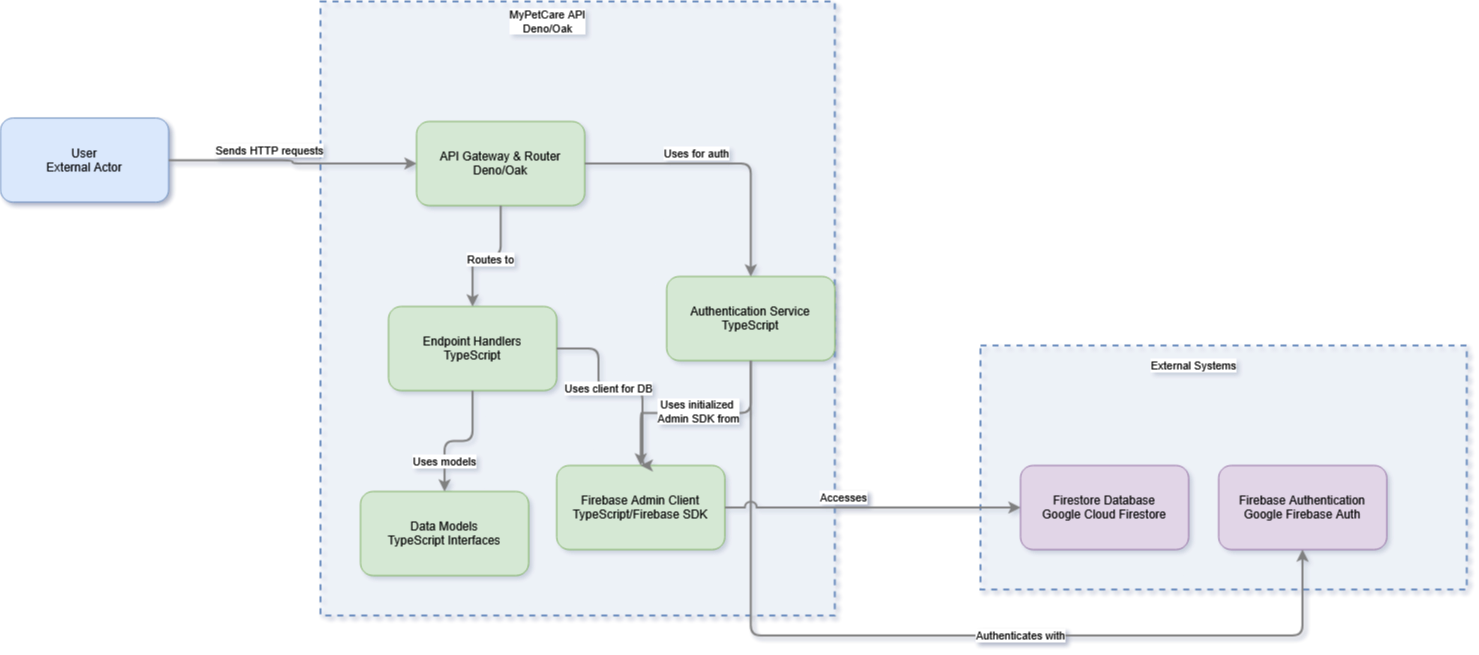

The diagram above was exported from draw.io. Its source (the exported page's mxGraphModel, read from the mxfile embedded in the PNG):
<mxGraphModel dx="1056" dy="576" grid="1" gridSize="10" guides="1" tooltips="1" connect="1" arrows="1" fold="1" page="1" pageScale="1" pageWidth="1169" pageHeight="827" math="0" shadow="0">
  <root>
    <mxCell id="0" />
    <mxCell id="1" parent="0" />
    <mxCell id="1484" value="" style="html=1;whiteSpace=wrap;container=1;fillColor=#dae8fc;strokeColor=#6c8ebf;dashed=1;fillOpacity=20;strokeWidth=2;containerType=none;recursiveResize=0;movable=1;resizable=1;autosize=0;dropTarget=0" parent="1" vertex="1">
      <mxGeometry x="1009.9983734221803" y="450" width="486.3156624591475" height="244.07891561478687" as="geometry" />
    </mxCell>
    <mxCell id="1491" value="Firestore Database&lt;br&gt;Google Cloud Firestore" style="rounded=1;whiteSpace=wrap;html=1;fillColor=#e1d5e7;strokeColor=#9673a6;" parent="1484" vertex="1">
      <mxGeometry x="40" y="120" width="168.1578312295738" height="84.0789156147869" as="geometry" />
    </mxCell>
    <mxCell id="1492" value="Firebase Authentication&lt;br&gt;Google Firebase Auth" style="rounded=1;whiteSpace=wrap;html=1;fillColor=#e1d5e7;strokeColor=#9673a6;" parent="1484" vertex="1">
      <mxGeometry x="238.1578312295738" y="120" width="168.1578312295738" height="84.0789156147869" as="geometry" />
    </mxCell>
    <mxCell id="1484_label" value="External Systems" style="edgeLabel;html=1;align=center;verticalAlign=middle;resizable=0;labelBackgroundColor=white;spacing=5" parent="1" vertex="1">
      <mxGeometry x="1017.9983734221803" y="458" width="410.3156624591475" height="24" as="geometry" />
    </mxCell>
    <mxCell id="1485" value="" style="html=1;whiteSpace=wrap;container=1;fillColor=#dae8fc;strokeColor=#6c8ebf;dashed=1;fillOpacity=20;strokeWidth=2;containerType=none;recursiveResize=0;movable=1;resizable=1;autosize=0;dropTarget=0" parent="1" vertex="1">
      <mxGeometry x="350" y="106" width="514.3419676640765" height="614.0789156147869" as="geometry" />
    </mxCell>
    <mxCell id="1486" value="API Gateway &amp;amp; Router&lt;br&gt;Deno/Oak" style="rounded=1;whiteSpace=wrap;html=1;fillColor=#d5e8d4;strokeColor=#82b366;" parent="1485" vertex="1">
      <mxGeometry x="96.05261040985795" y="120" width="168.1578312295738" height="84.0789156147869" as="geometry" />
    </mxCell>
    <mxCell id="1487" value="Endpoint Handlers&lt;br&gt;TypeScript" style="rounded=1;whiteSpace=wrap;html=1;fillColor=#d5e8d4;strokeColor=#82b366;" parent="1485" vertex="1">
      <mxGeometry x="68.02630520492897" y="305" width="168.1578312295738" height="84.0789156147869" as="geometry" />
    </mxCell>
    <mxCell id="1488" value="Authentication Service&lt;br&gt;TypeScript" style="rounded=1;whiteSpace=wrap;html=1;fillColor=#d5e8d4;strokeColor=#82b366;" parent="1485" vertex="1">
      <mxGeometry x="346.18413643450276" y="275" width="168.1578312295738" height="84.0789156147869" as="geometry" />
    </mxCell>
    <mxCell id="1489" value="Firebase Admin Client&lt;br&gt;TypeScript/Firebase SDK" style="rounded=1;whiteSpace=wrap;html=1;fillColor=#d5e8d4;strokeColor=#82b366;" parent="1485" vertex="1">
      <mxGeometry x="236.1878312295738" y="464" width="168.1578312295738" height="84.0789156147869" as="geometry" />
    </mxCell>
    <mxCell id="1490" value="Data Models&lt;br&gt;TypeScript Interfaces" style="rounded=1;whiteSpace=wrap;html=1;fillColor=#d5e8d4;strokeColor=#82b366;" parent="1485" vertex="1">
      <mxGeometry x="40" y="490" width="168.1578312295738" height="84.0789156147869" as="geometry" />
    </mxCell>
    <mxCell id="edge-1658" style="edgeStyle=orthogonalEdgeStyle;rounded=1;orthogonalLoop=1;jettySize=auto;html=1;strokeColor=#808080;strokeWidth=2;jumpStyle=arc;jumpSize=10;spacing=15;labelBackgroundColor=white;labelBorderColor=none;exitX=1;exitY=0.5;exitDx=0;exitDy=0;entryX=0.5;entryY=0;entryDx=0;entryDy=0;" parent="1485" source="1487" target="1489" edge="1">
      <mxGeometry relative="1" as="geometry">
        <mxPoint x="237.9999999999999" y="337.9989156147868" as="sourcePoint" />
        <mxPoint x="383.9" y="408.91999999999996" as="targetPoint" />
        <Array as="points">
          <mxPoint x="278" y="347" />
          <mxPoint x="278" y="388" />
          <mxPoint x="322" y="388" />
        </Array>
      </mxGeometry>
    </mxCell>
    <mxCell id="edge-1658_label" value="Uses client for DB" style="edgeLabel;html=1;align=center;verticalAlign=middle;resizable=0;points=[];" parent="edge-1658" vertex="1" connectable="0">
      <mxGeometry x="-0.2" y="10" relative="1" as="geometry">
        <mxPoint as="offset" />
      </mxGeometry>
    </mxCell>
    <mxCell id="1485_label" value="MyPetCare API&lt;br&gt;Deno/Oak" style="edgeLabel;html=1;align=center;verticalAlign=middle;resizable=0;labelBackgroundColor=white;spacing=5" parent="1" vertex="1">
      <mxGeometry x="358" y="114" width="438.34196766407655" height="24" as="geometry" />
    </mxCell>
    <mxCell id="1493" value="User&lt;br&gt;External Actor" style="rounded=1;whiteSpace=wrap;html=1;fillColor=#dae8fc;strokeColor=#6c8ebf;" parent="1" vertex="1">
      <mxGeometry x="30.00261040985795" y="222.59" width="168.1578312295738" height="84.0789156147869" as="geometry" />
    </mxCell>
    <mxCell id="edge-1661" style="edgeStyle=orthogonalEdgeStyle;rounded=1;orthogonalLoop=1;jettySize=auto;html=1;strokeColor=#808080;strokeWidth=2;jumpStyle=arc;jumpSize=10;spacing=15;labelBackgroundColor=white;labelBorderColor=none" parent="1" source="1493" target="1486" edge="1">
      <mxGeometry relative="1" as="geometry" />
    </mxCell>
    <mxCell id="edge-1661_label" value="Sends HTTP requests" style="edgeLabel;html=1;align=center;verticalAlign=middle;resizable=0;points=[];" parent="edge-1661" vertex="1" connectable="0">
      <mxGeometry x="-0.2" y="10" relative="1" as="geometry">
        <mxPoint as="offset" />
      </mxGeometry>
    </mxCell>
    <mxCell id="edge-1657" style="edgeStyle=orthogonalEdgeStyle;rounded=1;orthogonalLoop=1;jettySize=auto;html=1;strokeColor=#808080;strokeWidth=2;jumpStyle=arc;jumpSize=10;spacing=15;labelBackgroundColor=white;labelBorderColor=none" parent="1" source="1486" target="1487" edge="1">
      <mxGeometry relative="1" as="geometry" />
    </mxCell>
    <mxCell id="edge-1657_label" value="Routes to" style="edgeLabel;html=1;align=center;verticalAlign=middle;resizable=0;points=[];" parent="edge-1657" vertex="1" connectable="0">
      <mxGeometry x="-0.2" y="10" relative="1" as="geometry">
        <mxPoint x="-9" y="-7" as="offset" />
      </mxGeometry>
    </mxCell>
    <mxCell id="edge-1656" style="edgeStyle=orthogonalEdgeStyle;rounded=1;orthogonalLoop=1;jettySize=auto;html=1;strokeColor=#808080;strokeWidth=2;jumpStyle=arc;jumpSize=10;spacing=15;labelBackgroundColor=white;labelBorderColor=none" parent="1" source="1486" target="1488" edge="1">
      <mxGeometry relative="1" as="geometry" />
    </mxCell>
    <mxCell id="edge-1656_label" value="Uses for auth" style="edgeLabel;html=1;align=center;verticalAlign=middle;resizable=0;points=[];" parent="edge-1656" vertex="1" connectable="0">
      <mxGeometry x="-0.2" y="10" relative="1" as="geometry">
        <mxPoint as="offset" />
      </mxGeometry>
    </mxCell>
    <mxCell id="edge-1659" style="edgeStyle=orthogonalEdgeStyle;rounded=1;orthogonalLoop=1;jettySize=auto;html=1;strokeColor=#808080;strokeWidth=2;jumpStyle=arc;jumpSize=10;spacing=15;labelBackgroundColor=white;labelBorderColor=none" parent="1" source="1487" target="1490" edge="1">
      <mxGeometry relative="1" as="geometry" />
    </mxCell>
    <mxCell id="edge-1659_label" value="Uses models" style="edgeLabel;html=1;align=center;verticalAlign=middle;resizable=0;points=[];" parent="edge-1659" vertex="1" connectable="0">
      <mxGeometry x="-0.2" y="10" relative="1" as="geometry">
        <mxPoint x="-27" y="10" as="offset" />
      </mxGeometry>
    </mxCell>
    <mxCell id="edge-1660" style="edgeStyle=orthogonalEdgeStyle;rounded=1;orthogonalLoop=1;jettySize=auto;html=1;strokeColor=#808080;strokeWidth=2;jumpStyle=arc;jumpSize=10;spacing=15;labelBackgroundColor=white;labelBorderColor=none" parent="1" source="1488" target="1489" edge="1">
      <mxGeometry relative="1" as="geometry" />
    </mxCell>
    <mxCell id="edge-1660_label" value="&lt;div&gt;Uses initialized&amp;nbsp;&lt;/div&gt;&lt;div&gt;Admin SDK from&lt;/div&gt;" style="edgeLabel;html=1;align=center;verticalAlign=middle;resizable=0;points=[];" parent="edge-1660" vertex="1" connectable="0">
      <mxGeometry x="-0.2" y="10" relative="1" as="geometry">
        <mxPoint x="-19" y="-12" as="offset" />
      </mxGeometry>
    </mxCell>
    <mxCell id="edge-1662" style="edgeStyle=orthogonalEdgeStyle;rounded=1;orthogonalLoop=1;jettySize=auto;html=1;strokeColor=#808080;strokeWidth=2;jumpStyle=arc;jumpSize=10;spacing=15;labelBackgroundColor=white;labelBorderColor=none" parent="1" source="1488" target="1492" edge="1">
      <mxGeometry relative="1" as="geometry">
        <Array as="points">
          <mxPoint x="780" y="740" />
          <mxPoint x="1332" y="740" />
        </Array>
      </mxGeometry>
    </mxCell>
    <mxCell id="edge-1662_label" value="Authenticates with" style="edgeLabel;html=1;align=center;verticalAlign=middle;resizable=0;points=[];" parent="edge-1662" vertex="1" connectable="0">
      <mxGeometry x="-0.2" y="10" relative="1" as="geometry">
        <mxPoint x="179" y="10" as="offset" />
      </mxGeometry>
    </mxCell>
    <mxCell id="edge-1663" style="edgeStyle=orthogonalEdgeStyle;rounded=1;orthogonalLoop=1;jettySize=auto;html=1;strokeColor=#808080;strokeWidth=2;jumpStyle=arc;jumpSize=10;spacing=15;labelBackgroundColor=white;labelBorderColor=none" parent="1" source="1489" target="1491" edge="1">
      <mxGeometry relative="1" as="geometry" />
    </mxCell>
    <mxCell id="edge-1663_label" value="Accesses" style="edgeLabel;html=1;align=center;verticalAlign=middle;resizable=0;points=[];" parent="edge-1663" vertex="1" connectable="0">
      <mxGeometry x="-0.2" y="10" relative="1" as="geometry">
        <mxPoint as="offset" />
      </mxGeometry>
    </mxCell>
  </root>
</mxGraphModel>